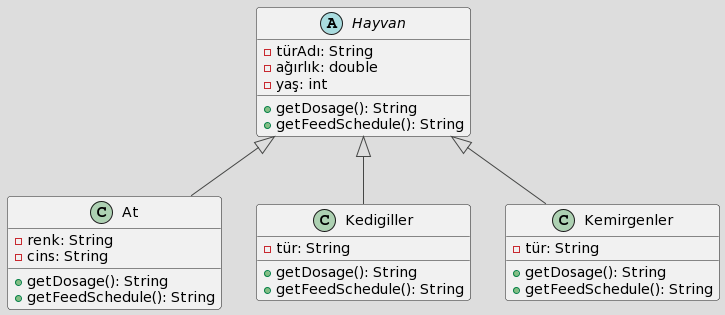

The diagram above was rendered by PlantUML. Its source (embedded in the PNG):
@startuml
!theme toy

abstract class Hayvan {
  - türAdı: String
  - ağırlık: double
  - yaş: int
  + getDosage(): String
  + getFeedSchedule(): String
}

class At {
  - renk: String
  - cins: String
  + getDosage(): String
  + getFeedSchedule(): String
}

class Kedigiller {
  - tür: String
  + getDosage(): String
  + getFeedSchedule(): String
}

class Kemirgenler {
  - tür: String
  + getDosage(): String
  + getFeedSchedule(): String
}

Hayvan <|-- At
Hayvan <|-- Kedigiller
Hayvan <|-- Kemirgenler
@enduml